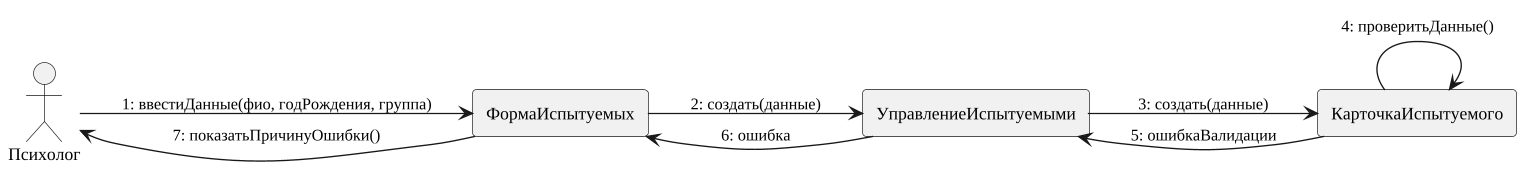

The diagram above was rendered by PlantUML. Its source (embedded in the PNG):
@startuml
skinparam monochrome true
skinparam shadowing false
skinparam defaultFontName "Liberation Serif"
skinparam defaultFontSize 13
skinparam dpi 130
skinparam ArrowFontSize 12
skinparam roundcorner 6
skinparam wrapWidth 320
left to right direction
actor "Психолог" as ACTOR
rectangle ФормаИспытуемых
rectangle УправлениеИспытуемыми
rectangle КарточкаИспытуемого
ACTOR --> ФормаИспытуемых : 1: ввестиДанные(фио, годРождения, группа)
ФормаИспытуемых --> УправлениеИспытуемыми : 2: создать(данные)
УправлениеИспытуемыми --> КарточкаИспытуемого : 3: создать(данные)
КарточкаИспытуемого --> КарточкаИспытуемого : 4: проверитьДанные()
КарточкаИспытуемого --> УправлениеИспытуемыми : 5: ошибкаВалидации
УправлениеИспытуемыми --> ФормаИспытуемых : 6: ошибка
ФормаИспытуемых --> ACTOR : 7: показатьПричинуОшибки()
@enduml